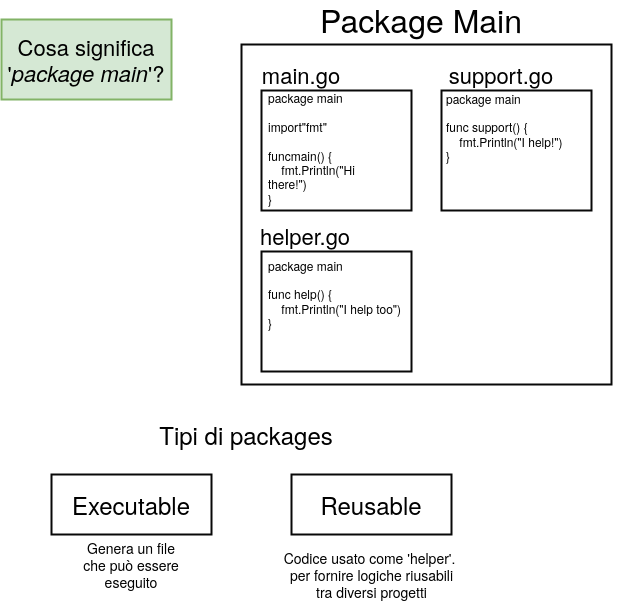

The diagram above was exported from draw.io. Its source (the exported page's mxGraphModel, read from the mxfile embedded in the PNG):
<mxGraphModel dx="1209" dy="792" grid="1" gridSize="10" guides="1" tooltips="1" connect="1" arrows="1" fold="1" page="1" pageScale="1" pageWidth="850" pageHeight="1100" math="0" shadow="0">
  <root>
    <mxCell id="0" />
    <mxCell id="1" parent="0" />
    <mxCell id="1WiEduubxEvLP03oRwtQ-1" value="" style="rounded=0;whiteSpace=wrap;html=1;shadow=0;labelBackgroundColor=none;strokeColor=#080808;strokeWidth=2;fillColor=#ffffff;fontSize=24;fontColor=#000000;align=center;" vertex="1" parent="1">
      <mxGeometry x="380" y="170" width="370" height="340" as="geometry" />
    </mxCell>
    <mxCell id="1WiEduubxEvLP03oRwtQ-2" value="" style="rounded=0;whiteSpace=wrap;html=1;shadow=0;labelBackgroundColor=none;strokeColor=#080808;strokeWidth=2;fillColor=#ffffff;fontSize=24;fontColor=#000000;align=center;" vertex="1" parent="1">
      <mxGeometry x="400" y="216" width="150" height="120" as="geometry" />
    </mxCell>
    <mxCell id="1WiEduubxEvLP03oRwtQ-3" value="Package Main" style="text;html=1;strokeColor=none;fillColor=none;align=center;verticalAlign=middle;whiteSpace=wrap;rounded=0;shadow=0;labelBackgroundColor=none;fontSize=32;fontColor=#000000;" vertex="1" parent="1">
      <mxGeometry x="445" y="130" width="230" height="30" as="geometry" />
    </mxCell>
    <mxCell id="1WiEduubxEvLP03oRwtQ-4" value="Cosa significa '&lt;i&gt;package main&lt;/i&gt;'?" style="rounded=0;whiteSpace=wrap;html=1;shadow=0;labelBackgroundColor=none;strokeColor=#82b366;strokeWidth=2;fillColor=#d5e8d4;fontSize=22;fontColor=#000000;align=center;" vertex="1" parent="1">
      <mxGeometry x="140" y="145" width="170" height="80" as="geometry" />
    </mxCell>
    <mxCell id="1WiEduubxEvLP03oRwtQ-5" value="main.go" style="text;html=1;strokeColor=none;fillColor=none;align=center;verticalAlign=middle;whiteSpace=wrap;rounded=0;shadow=0;labelBackgroundColor=none;fontSize=22;fontColor=#000000;" vertex="1" parent="1">
      <mxGeometry x="420" y="190" width="40" height="20" as="geometry" />
    </mxCell>
    <mxCell id="1WiEduubxEvLP03oRwtQ-6" value="&lt;div&gt;&lt;div&gt;&lt;span&gt;package&lt;/span&gt; main&lt;/div&gt;&lt;br&gt;&lt;div&gt;&lt;span&gt;import&lt;/span&gt;&lt;span&gt;&quot;fmt&quot;&lt;/span&gt;&lt;/div&gt;&lt;br&gt;&lt;div&gt;&lt;span&gt;func&lt;/span&gt;&lt;span&gt;main&lt;/span&gt;() {&lt;/div&gt;&lt;div&gt;&amp;nbsp;&amp;nbsp;&amp;nbsp;&amp;nbsp;fmt.&lt;span&gt;Println&lt;/span&gt;(&lt;span&gt;&quot;Hi there!&quot;&lt;/span&gt;)&lt;/div&gt;&lt;div&gt;}&lt;/div&gt;&lt;br&gt;&lt;/div&gt;" style="text;html=1;strokeColor=none;fillColor=none;align=left;verticalAlign=middle;whiteSpace=wrap;rounded=0;shadow=0;labelBackgroundColor=none;fontSize=12;fontColor=#000000;" vertex="1" parent="1">
      <mxGeometry x="405" y="223" width="130" height="116" as="geometry" />
    </mxCell>
    <mxCell id="1WiEduubxEvLP03oRwtQ-7" value="" style="rounded=0;whiteSpace=wrap;html=1;shadow=0;labelBackgroundColor=none;strokeColor=#080808;strokeWidth=2;fillColor=#ffffff;fontSize=24;fontColor=#000000;align=center;" vertex="1" parent="1">
      <mxGeometry x="580" y="216" width="150" height="120" as="geometry" />
    </mxCell>
    <mxCell id="1WiEduubxEvLP03oRwtQ-8" value="&lt;div style=&quot;text-align: left&quot;&gt;&lt;span&gt;support.go&lt;/span&gt;&lt;/div&gt;" style="text;html=1;strokeColor=none;fillColor=none;align=center;verticalAlign=middle;whiteSpace=wrap;rounded=0;shadow=0;labelBackgroundColor=none;fontSize=22;fontColor=#000000;" vertex="1" parent="1">
      <mxGeometry x="585" y="190" width="110" height="20" as="geometry" />
    </mxCell>
    <mxCell id="1WiEduubxEvLP03oRwtQ-9" value="&lt;div&gt;&lt;span&gt;package&lt;/span&gt; main&lt;/div&gt;&lt;div&gt;&lt;br&gt;&lt;/div&gt;&lt;div&gt;&lt;span&gt;func&amp;nbsp;&lt;/span&gt;&lt;span&gt;support&lt;/span&gt;() {&lt;/div&gt;&lt;div&gt;&amp;nbsp;&amp;nbsp;&amp;nbsp;&amp;nbsp;fmt.&lt;span&gt;Println&lt;/span&gt;(&lt;span&gt;&quot;I help!&quot;&lt;/span&gt;)&lt;/div&gt;&lt;div&gt;}&lt;/div&gt;&lt;br&gt;" style="text;html=1;strokeColor=none;fillColor=none;align=left;verticalAlign=middle;whiteSpace=wrap;rounded=0;shadow=0;labelBackgroundColor=none;fontSize=12;fontColor=#000000;" vertex="1" parent="1">
      <mxGeometry x="583" y="214" width="185" height="92" as="geometry" />
    </mxCell>
    <mxCell id="1WiEduubxEvLP03oRwtQ-10" value="" style="rounded=0;whiteSpace=wrap;html=1;shadow=0;labelBackgroundColor=none;strokeColor=#080808;strokeWidth=2;fillColor=#ffffff;fontSize=24;fontColor=#000000;align=center;" vertex="1" parent="1">
      <mxGeometry x="400" y="377" width="150" height="120" as="geometry" />
    </mxCell>
    <mxCell id="1WiEduubxEvLP03oRwtQ-11" value="helper.go" style="text;html=1;strokeColor=none;fillColor=none;align=center;verticalAlign=middle;whiteSpace=wrap;rounded=0;shadow=0;labelBackgroundColor=none;fontSize=22;fontColor=#000000;" vertex="1" parent="1">
      <mxGeometry x="424" y="351" width="40" height="20" as="geometry" />
    </mxCell>
    <mxCell id="1WiEduubxEvLP03oRwtQ-12" value="&lt;div&gt;&lt;span&gt;package&lt;/span&gt; main&lt;/div&gt;&lt;br&gt;&lt;div&gt;&lt;span&gt;func&amp;nbsp;&lt;/span&gt;&lt;span&gt;help&lt;/span&gt;() {&lt;/div&gt;&lt;div&gt;&amp;nbsp;&amp;nbsp;&amp;nbsp;&amp;nbsp;fmt.&lt;span&gt;Println&lt;/span&gt;(&lt;span&gt;&quot;I help too&quot;&lt;/span&gt;)&lt;/div&gt;&lt;div&gt;}&lt;/div&gt;&lt;br&gt;" style="text;html=1;strokeColor=none;fillColor=none;align=left;verticalAlign=middle;whiteSpace=wrap;rounded=0;shadow=0;labelBackgroundColor=none;fontSize=12;fontColor=#000000;" vertex="1" parent="1">
      <mxGeometry x="405" y="384" width="175" height="86" as="geometry" />
    </mxCell>
    <mxCell id="0AP83A4yWcd95N4v4AUf-1" value="Executable" style="rounded=0;whiteSpace=wrap;html=1;shadow=0;labelBackgroundColor=none;strokeColor=#080808;strokeWidth=2;fillColor=#ffffff;fontSize=24;fontColor=#000000;align=center;" vertex="1" parent="1">
      <mxGeometry x="190" y="600" width="160" height="60" as="geometry" />
    </mxCell>
    <mxCell id="0AP83A4yWcd95N4v4AUf-2" value="Reusable" style="rounded=0;whiteSpace=wrap;html=1;shadow=0;labelBackgroundColor=none;strokeColor=#080808;strokeWidth=2;fillColor=#ffffff;fontSize=24;fontColor=#000000;align=center;" vertex="1" parent="1">
      <mxGeometry x="430" y="600" width="160" height="60" as="geometry" />
    </mxCell>
    <mxCell id="0AP83A4yWcd95N4v4AUf-3" value="Genera un file che può essere eseguito" style="text;html=1;strokeColor=none;fillColor=none;align=center;verticalAlign=middle;whiteSpace=wrap;rounded=0;shadow=0;labelBackgroundColor=none;fontSize=14;fontColor=#000000;" vertex="1" parent="1">
      <mxGeometry x="215" y="660" width="110" height="60" as="geometry" />
    </mxCell>
    <mxCell id="0AP83A4yWcd95N4v4AUf-4" value="Tipi di packages" style="text;html=1;strokeColor=none;fillColor=none;align=center;verticalAlign=middle;whiteSpace=wrap;rounded=0;shadow=0;labelBackgroundColor=none;fontSize=24;fontColor=#000000;" vertex="1" parent="1">
      <mxGeometry x="260" y="540" width="250" height="40" as="geometry" />
    </mxCell>
    <mxCell id="0AP83A4yWcd95N4v4AUf-5" value="Codice usato come 'helper'.&amp;nbsp; per fornire logiche riusabili tra diversi progetti" style="text;html=1;strokeColor=none;fillColor=none;align=center;verticalAlign=middle;whiteSpace=wrap;rounded=0;shadow=0;labelBackgroundColor=none;fontSize=14;fontColor=#000000;" vertex="1" parent="1">
      <mxGeometry x="418" y="670" width="185" height="60" as="geometry" />
    </mxCell>
  </root>
</mxGraphModel>